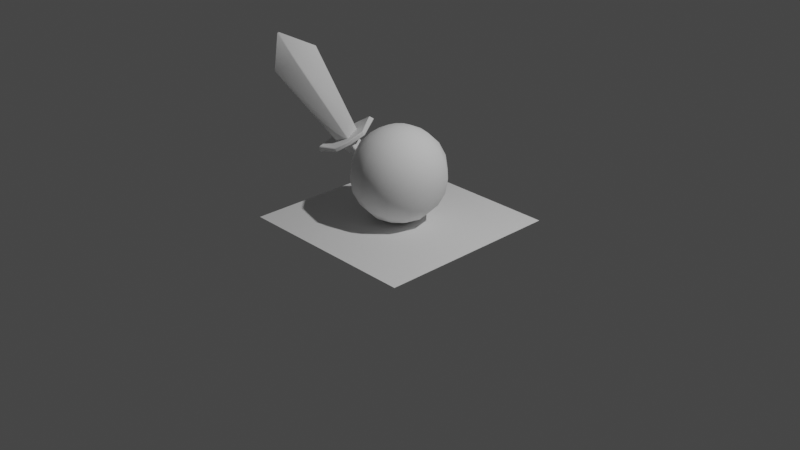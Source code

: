 # Source: Player.blend  (saved by Blender 3.3.6; exported with 4.5.12 LTS)
import bpy
from mathutils import Matrix  # noqa: F401  (used for matrix-valued properties, if any)

bpy.ops.wm.read_factory_settings(use_empty=True)
scene = bpy.context.scene
scene.name = 'Scene'

# ---- collections
col_collection = bpy.data.collections.new('Collection'); scene.collection.children.link(col_collection)

# ---- node groups
ng_auto_smooth = bpy.data.node_groups.new('Auto Smooth', 'GeometryNodeTree')
_s = ng_auto_smooth.interface.new_socket(name='Geometry', in_out='OUTPUT', socket_type='NodeSocketGeometry')
_s = ng_auto_smooth.interface.new_socket(name='Geometry', in_out='INPUT', socket_type='NodeSocketGeometry')
_s = ng_auto_smooth.interface.new_socket(name='Angle', in_out='INPUT', socket_type='NodeSocketFloat')
_s.subtype = 'ANGLE'
_s.min_value = 0.0
_s.max_value = 3.142
ng_auto_smooth.is_modifier = True
_N = ng_auto_smooth.nodes; _L = ng_auto_smooth.links
n0 = _N.new('NodeGroupOutput'); n0.name = 'Group Output'; n0.location = (480, -100)
n1 = _N.new('NodeGroupInput'); n1.name = 'Group Input'; n1.location = (-420, -300)
n2 = _N.new('NodeGroupInput'); n2.name = 'Group Input.001'; n2.location = (-60, -100)
n3 = _N.new('GeometryNodeSetShadeSmooth'); n3.name = 'Set Shade Smooth'; n3.location = (120, -100)
n3.domain = 'EDGE'
n4 = _N.new('GeometryNodeSetShadeSmooth'); n4.name = 'Set Shade Smooth.001'; n4.location = (300, -100)
n5 = _N.new('GeometryNodeInputMeshEdgeAngle'); n5.name = 'Edge Angle'; n5.location = (-420, -220)
n6 = _N.new('GeometryNodeInputEdgeSmooth'); n6.name = 'Is Edge Smooth'; n6.location = (-60, -160)
n7 = _N.new('GeometryNodeInputShadeSmooth'); n7.name = 'Is Face Smooth'; n7.location = (-240, -340)
n8 = _N.new('FunctionNodeBooleanMath'); n8.name = 'Boolean Math'; n8.location = (-60, -220)
n9 = _N.new('FunctionNodeCompare'); n9.name = 'Compare'; n9.location = (-240, -180)
n9.operation = 'LESS_EQUAL'
_L.new(n5.outputs[0], n9.inputs[0])
_L.new(n4.outputs[0], n0.inputs[0])
_L.new(n1.outputs[1], n9.inputs[1])
_L.new(n9.outputs[0], n8.inputs[0])
_L.new(n7.outputs[0], n8.inputs[1])
_L.new(n2.outputs[0], n3.inputs[0])
_L.new(n6.outputs[0], n3.inputs[1])
_L.new(n3.outputs[0], n4.inputs[0])
_L.new(n8.outputs[0], n3.inputs[2])
n0.is_active_output = True

# ---- world
world_world = bpy.data.worlds.new('World'); scene.world = world_world
world_world.use_nodes = True; world_world.node_tree.nodes.clear()
_N = world_world.node_tree.nodes; _L = world_world.node_tree.links
n0 = _N.new('ShaderNodeOutputWorld'); n0.name = 'World Output'; n0.location = (300, 300)
n1 = _N.new('ShaderNodeBackground'); n1.name = 'Background'; n1.location = (10, 300)
n1.inputs[0].default_value = (0.05088, 0.05088, 0.05088, 1.0)
_L.new(n1.outputs[0], n0.inputs[0])
n0.is_active_output = True
world_world.color = (0.05088, 0.05088, 0.05088)
world_world.use_sun_shadow = False
world_world.sun_shadow_jitter_overblur = 0.0

# ---- cameras
cam_camera = bpy.data.cameras.new('Camera')
cam_camera.clip_end = 100.0
cam_camera.ortho_scale = 7.314

# ---- lights
light_light = bpy.data.lights.new('Light', 'POINT')
light_light.transmission_factor = 0.0
light_light.energy = 1000.0
light_light.shadow_soft_size = 0.1
light_light.shadow_maximum_resolution = 0.006
light_light.use_absolute_resolution = True

# ---- meshes
me_plane = bpy.data.meshes.new('Plane')
me_plane.from_pydata([(-1.0, -1.0, 0.0), (1.0, -1.0, 0.0), (-1.0, 1.0, 0.0), (1.0, 1.0, 0.0)], [], [(0, 1, 3, 2)])
_uv = me_plane.uv_layers.new(name='UVMap')
_uv.uv.foreach_set('vector', [0.0, 0.0, 1.0, 0.0, 1.0, 1.0, 0.0, 1.0])
me_plane.update()
me_sphere = bpy.data.meshes.new('Sphere')
me_sphere.from_pydata([(0.0, 0.4755, 0.3455), (0.0, 0.1545, 0.02447), (0.07725, 0.1338, 0.9755), (0.1469, 0.2545, 0.9045), (0.2023, 0.3503, 0.7939), (0.2378, 0.4118, 0.6545), (0.25, 0.433, 0.5), (0.2378, 0.4118, 0.3455), (0.2023, 0.3503, 0.2061), (0.1469, 0.2545, 0.09549), (0.07725, 0.1338, 0.02447), (0.1338, 0.07725, 0.9755), (0.2545, 0.1469, 0.9045), (0.3503, 0.2023, 0.7939), (0.4118, 0.2378, 0.6545), (0.433, 0.25, 0.5), (0.4118, 0.2378, 0.3455), (0.3503, 0.2023, 0.2061), (0.2545, 0.1469, 0.09549), (0.1338, 0.07725, 0.02447), (0.1545, -7.451e-09, 0.9755), (0.2939, 0.0, 0.9045), (0.4045, 0.0, 0.7939), (0.4755, -1.49e-08, 0.6545), (0.5, 0.0, 0.5), (0.4755, -1.49e-08, 0.3455), (0.4045, 0.0, 0.2061), (0.2939, 0.0, 0.09549), (0.1545, -7.451e-09, 0.02447), (0.1338, -0.07725, 0.9755), (0.2545, -0.1469, 0.9045), (0.3503, -0.2023, 0.7939), (0.4118, -0.2378, 0.6545), (0.433, -0.25, 0.5), (0.4118, -0.2378, 0.3455), (0.3503, -0.2023, 0.2061), (0.2545, -0.1469, 0.09549), (0.1338, -0.07725, 0.02447), (0.07725, -0.1338, 0.9755), (0.1469, -0.2545, 0.9045), (0.2023, -0.3503, 0.7939), (0.2378, -0.4118, 0.6545), (0.25, -0.433, 0.5), (0.2378, -0.4118, 0.3455), (0.2023, -0.3503, 0.2061), (0.1469, -0.2545, 0.09549), (0.07725, -0.1338, 0.02447), (-1.49e-08, -0.1545, 0.9755), (0.0, -0.2939, 0.9045), (0.0, -0.4045, 0.7939), (-1.49e-08, -0.4755, 0.6545), (0.0, -0.5, 0.5), (-1.49e-08, -0.4755, 0.3455), (0.0, -0.4045, 0.2061), (0.0, -0.2939, 0.09549), (-1.49e-08, -0.1545, 0.02447), (0.0, 0.0, 0.0), (-0.07725, -0.1338, 0.9755), (-0.1469, -0.2545, 0.9045), (-0.2023, -0.3503, 0.7939), (-0.2378, -0.4118, 0.6545), (-0.25, -0.433, 0.5), (-0.2378, -0.4118, 0.3455), (-0.2023, -0.3503, 0.2061), (-0.1469, -0.2545, 0.09549), (-0.07725, -0.1338, 0.02447), (-0.1338, -0.07725, 0.9755), (-0.2545, -0.1469, 0.9045), (-0.3503, -0.2023, 0.7939), (-0.4118, -0.2378, 0.6545), (-0.433, -0.25, 0.5), (-0.4118, -0.2378, 0.3455), (-0.3503, -0.2023, 0.2061), (-0.2545, -0.1469, 0.09549), (-0.1338, -0.07725, 0.02447), (0.0, 0.0, 1.0), (-0.1545, 2.235e-08, 0.9755), (-0.2939, 0.0, 0.9045), (-0.4045, 0.0, 0.7939), (-0.4755, 4.47e-08, 0.6545), (-0.5, 0.0, 0.5), (-0.4755, 4.47e-08, 0.3455), (-0.4045, 0.0, 0.2061), (-0.2939, 0.0, 0.09549), (-0.1545, 2.235e-08, 0.02447), (-0.1338, 0.07725, 0.9755), (-0.2545, 0.1469, 0.9045), (-0.3503, 0.2023, 0.7939), (-0.4118, 0.2378, 0.6545), (-0.433, 0.25, 0.5), (-0.4118, 0.2378, 0.3455), (-0.3503, 0.2023, 0.2061), (-0.2545, 0.1469, 0.09549), (-0.1338, 0.07725, 0.02447), (-0.07725, 0.1338, 0.9755), (-0.1469, 0.2545, 0.9045), (-0.2023, 0.3503, 0.7939), (-0.2378, 0.4118, 0.6545), (-0.25, 0.433, 0.5), (-0.2378, 0.4118, 0.3455), (-0.2023, 0.3503, 0.2061), (-0.1469, 0.2545, 0.09549), (-0.07725, 0.1338, 0.02447), (2.98e-08, 0.1545, 0.9755), (0.0, 0.2939, 0.9045), (0.0, 0.4045, 0.7939), (4.47e-08, 0.4755, 0.6545), (0.0, 0.5, 0.5), (0.0, 0.4045, 0.2061), (0.0, 0.2939, 0.09549), (-0.6274, 0.008849, 0.7872), (-0.7945, -0.354, 1.712), (-0.7512, -0.1696, 0.6626), (-1.036, -0.7017, 1.469), (-0.6075, -0.133, 0.7191), (-0.8333, -0.5805, 1.584), (-0.7711, -0.02771, 0.7308), (-0.997, -0.4752, 1.596), (-0.9907, -0.6774, 1.88), (-0.5532, 0.1086, 0.9272), (-0.8525, -0.3228, 0.626), (-0.5582, -0.1727, 0.7269), (-0.8265, -3.884e-05, 0.7462), (-0.8857, -0.1327, 0.6621), (-0.6628, -0.2762, 0.6461), (-0.4874, -0.01706, 0.7664), (-0.7219, 0.1034, 0.827), (-0.499, -0.04008, 0.8109), (-0.5274, 0.152, 0.8969), (-0.6512, -0.2531, 0.6016), (-0.5466, -0.1497, 0.6824), (-0.8741, -0.1096, 0.6176), (-0.855, -0.3201, 0.5673), (-0.8148, 0.02299, 0.7016), (-0.7103, 0.1264, 0.7824), (-0.6474, -0.01723, 0.7429), (-0.7212, -0.1236, 0.6686), (-0.6199, -0.1119, 0.7011), (-0.7487, -0.029, 0.7103), (-0.5868, 0.03969, 0.4511), (-0.6003, 0.08623, 0.4716), (-0.6366, 0.0339, 0.4351), (-0.6501, 0.08044, 0.4556), (-0.5773, -0.07885, 0.6114), (-0.6131, 0.04465, 0.6659), (-0.7094, -0.09421, 0.569), (-0.7453, 0.02929, 0.6235), (-0.5074, 0.02305, 0.396), (-0.5492, 0.167, 0.4596), (-0.6615, 0.005149, 0.3466), (-0.7032, 0.1491, 0.4101), (-0.5059, 0.08842, 0.3009), (-0.5375, 0.1974, 0.349), (-0.6226, 0.07486, 0.2635), (-0.6542, 0.1838, 0.3116)], [], [(105, 104, 3, 4), (56, 1, 10), (108, 0, 7, 8), (106, 105, 4, 5), (103, 75, 2), (109, 108, 8, 9), (107, 106, 5, 6), (104, 103, 2, 3), (1, 109, 9, 10), (0, 107, 6, 7), (4, 3, 12, 13), (56, 10, 19), (8, 7, 16, 17), (5, 4, 13, 14), (2, 75, 11), (9, 8, 17, 18), (6, 5, 14, 15), (3, 2, 11, 12), (10, 9, 18, 19), (7, 6, 15, 16), (16, 15, 24, 25), (13, 12, 21, 22), (56, 19, 28), (17, 16, 25, 26), (14, 13, 22, 23), (11, 75, 20), (18, 17, 26, 27), (15, 14, 23, 24), (12, 11, 20, 21), (19, 18, 27, 28), (21, 20, 29, 30), (28, 27, 36, 37), (25, 24, 33, 34), (22, 21, 30, 31), (56, 28, 37), (26, 25, 34, 35), (23, 22, 31, 32), (20, 75, 29), (27, 26, 35, 36), (24, 23, 32, 33), (36, 35, 44, 45), (33, 32, 41, 42), (30, 29, 38, 39), (37, 36, 45, 46), (34, 33, 42, 43), (31, 30, 39, 40), (56, 37, 46), (35, 34, 43, 44), (32, 31, 40, 41), (29, 75, 38), (41, 40, 49, 50), (38, 75, 47), (45, 44, 53, 54), (42, 41, 50, 51), (39, 38, 47, 48), (46, 45, 54, 55), (43, 42, 51, 52), (40, 39, 48, 49), (56, 46, 55), (44, 43, 52, 53), (53, 52, 62, 63), (50, 49, 59, 60), (47, 75, 57), (54, 53, 63, 64), (51, 50, 60, 61), (48, 47, 57, 58), (55, 54, 64, 65), (52, 51, 61, 62), (49, 48, 58, 59), (56, 55, 65), (59, 58, 67, 68), (56, 65, 74), (63, 62, 71, 72), (60, 59, 68, 69), (57, 75, 66), (64, 63, 72, 73), (61, 60, 69, 70), (58, 57, 66, 67), (65, 64, 73, 74), (62, 61, 70, 71), (74, 73, 83, 84), (71, 70, 80, 81), (68, 67, 77, 78), (56, 74, 84), (72, 71, 81, 82), (69, 68, 78, 79), (66, 75, 76), (73, 72, 82, 83), (70, 69, 79, 80), (67, 66, 76, 77), (80, 79, 88, 89), (77, 76, 85, 86), (84, 83, 92, 93), (81, 80, 89, 90), (78, 77, 86, 87), (56, 84, 93), (82, 81, 90, 91), (79, 78, 87, 88), (76, 75, 85), (83, 82, 91, 92), (85, 75, 94), (92, 91, 100, 101), (89, 88, 97, 98), (86, 85, 94, 95), (93, 92, 101, 102), (90, 89, 98, 99), (87, 86, 95, 96), (56, 93, 102), (91, 90, 99, 100), (88, 87, 96, 97), (97, 96, 105, 106), (94, 75, 103), (101, 100, 108, 109), (98, 97, 106, 107), (95, 94, 103, 104), (102, 101, 109, 1), (99, 98, 107, 0), (96, 95, 104, 105), (56, 102, 1), (100, 99, 0, 108), (114, 115, 113, 112), (116, 117, 111, 110), (114, 116, 110), (113, 115, 118), (115, 111, 118), (112, 116, 114), (112, 113, 117, 116), (110, 111, 115, 114), (111, 117, 118), (117, 113, 118), (127, 119, 126), (124, 121, 122, 123), (120, 124, 123), (121, 127, 126, 122), (125, 134, 128), (129, 131, 133, 130), (132, 131, 129), (130, 133, 134, 125), (127, 121, 130, 125), (124, 120, 132, 129), (122, 126, 134, 133), (120, 123, 131, 132), (119, 127, 125, 128), (126, 119, 128, 134), (123, 122, 133, 131), (121, 124, 129, 130), (137, 135, 138), (136, 137, 138), (139, 141, 149, 147), (140, 139, 147, 148), (144, 143, 139, 140), (143, 145, 141, 139), (146, 144, 140, 142), (145, 146, 142, 141), (136, 138, 146, 145), (138, 135, 144, 146), (137, 136, 145, 143), (135, 137, 143, 144), (150, 148, 152, 154), (147, 149, 153, 151), (142, 140, 148, 150), (141, 142, 150, 149), (151, 154, 152), (153, 154, 151), (149, 150, 154, 153), (148, 147, 151, 152)])
me_sphere.polygons.foreach_set('use_smooth', [True] * 166)
_uv = me_sphere.uv_layers.new(name='UVMap')
_uv.uv.foreach_set('vector', [0.75, 0.7, 0.75, 0.8, 0.6667, 0.8, 0.6667, 0.7, 0.7083, 0.0, 0.75, 0.1, 0.6667, 0.1, 0.75, 0.3, 0.75, 0.4, 0.6667, 0.4, 0.6667, 0.3, 0.75, 0.6, 0.75, 0.7, 0.6667, 0.7, 0.6667, 0.6, 0.75, 0.9, 0.7083, 1.0, 0.6667, 0.9, 0.75, 0.2, 0.75, 0.3, 0.6667, 0.3, 0.6667, 0.2, 0.75, 0.5, 0.75, 0.6, 0.6667, 0.6, 0.6667, 0.5, 0.75, 0.8, 0.75, 0.9, 0.6667, 0.9, 0.6667, 0.8, 0.75, 0.1, 0.75, 0.2, 0.6667, 0.2, 0.6667, 0.1, 0.75, 0.4, 0.75, 0.5, 0.6667, 0.5, 0.6667, 0.4, 0.6667, 0.7, 0.6667, 0.8, 0.5833, 0.8, 0.5833, 0.7, 0.625, 0.0, 0.6667, 0.1, 0.5833, 0.1, 0.6667, 0.3, 0.6667, 0.4, 0.5833, 0.4, 0.5833, 0.3, 0.6667, 0.6, 0.6667, 0.7, 0.5833, 0.7, 0.5833, 0.6, 0.6667, 0.9, 0.625, 1.0, 0.5833, 0.9, 0.6667, 0.2, 0.6667, 0.3, 0.5833, 0.3, 0.5833, 0.2, 0.6667, 0.5, 0.6667, 0.6, 0.5833, 0.6, 0.5833, 0.5, 0.6667, 0.8, 0.6667, 0.9, 0.5833, 0.9, 0.5833, 0.8, 0.6667, 0.1, 0.6667, 0.2, 0.5833, 0.2, 0.5833, 0.1, 0.6667, 0.4, 0.6667, 0.5, 0.5833, 0.5, 0.5833, 0.4, 0.5833, 0.4, 0.5833, 0.5, 0.5, 0.5, 0.5, 0.4, 0.5833, 0.7, 0.5833, 0.8, 0.5, 0.8, 0.5, 0.7, 0.5417, 0.0, 0.5833, 0.1, 0.5, 0.1, 0.5833, 0.3, 0.5833, 0.4, 0.5, 0.4, 0.5, 0.3, 0.5833, 0.6, 0.5833, 0.7, 0.5, 0.7, 0.5, 0.6, 0.5833, 0.9, 0.5417, 1.0, 0.5, 0.9, 0.5833, 0.2, 0.5833, 0.3, 0.5, 0.3, 0.5, 0.2, 0.5833, 0.5, 0.5833, 0.6, 0.5, 0.6, 0.5, 0.5, 0.5833, 0.8, 0.5833, 0.9, 0.5, 0.9, 0.5, 0.8, 0.5833, 0.1, 0.5833, 0.2, 0.5, 0.2, 0.5, 0.1, 0.5, 0.8, 0.5, 0.9, 0.4167, 0.9, 0.4167, 0.8, 0.5, 0.1, 0.5, 0.2, 0.4167, 0.2, 0.4167, 0.1, 0.5, 0.4, 0.5, 0.5, 0.4167, 0.5, 0.4167, 0.4, 0.5, 0.7, 0.5, 0.8, 0.4167, 0.8, 0.4167, 0.7, 0.4583, 0.0, 0.5, 0.1, 0.4167, 0.1, 0.5, 0.3, 0.5, 0.4, 0.4167, 0.4, 0.4167, 0.3, 0.5, 0.6, 0.5, 0.7, 0.4167, 0.7, 0.4167, 0.6, 0.5, 0.9, 0.4583, 1.0, 0.4167, 0.9, 0.5, 0.2, 0.5, 0.3, 0.4167, 0.3, 0.4167, 0.2, 0.5, 0.5, 0.5, 0.6, 0.4167, 0.6, 0.4167, 0.5, 0.4167, 0.2, 0.4167, 0.3, 0.3333, 0.3, 0.3333, 0.2, 0.4167, 0.5, 0.4167, 0.6, 0.3333, 0.6, 0.3333, 0.5, 0.4167, 0.8, 0.4167, 0.9, 0.3333, 0.9, 0.3333, 0.8, 0.4167, 0.1, 0.4167, 0.2, 0.3333, 0.2, 0.3333, 0.1, 0.4167, 0.4, 0.4167, 0.5, 0.3333, 0.5, 0.3333, 0.4, 0.4167, 0.7, 0.4167, 0.8, 0.3333, 0.8, 0.3333, 0.7, 0.375, 0.0, 0.4167, 0.1, 0.3333, 0.1, 0.4167, 0.3, 0.4167, 0.4, 0.3333, 0.4, 0.3333, 0.3, 0.4167, 0.6, 0.4167, 0.7, 0.3333, 0.7, 0.3333, 0.6, 0.4167, 0.9, 0.375, 1.0, 0.3333, 0.9, 0.3333, 0.6, 0.3333, 0.7, 0.25, 0.7, 0.25, 0.6, 0.3333, 0.9, 0.2917, 1.0, 0.25, 0.9, 0.3333, 0.2, 0.3333, 0.3, 0.25, 0.3, 0.25, 0.2, 0.3333, 0.5, 0.3333, 0.6, 0.25, 0.6, 0.25, 0.5, 0.3333, 0.8, 0.3333, 0.9, 0.25, 0.9, 0.25, 0.8, 0.3333, 0.1, 0.3333, 0.2, 0.25, 0.2, 0.25, 0.1, 0.3333, 0.4, 0.3333, 0.5, 0.25, 0.5, 0.25, 0.4, 0.3333, 0.7, 0.3333, 0.8, 0.25, 0.8, 0.25, 0.7, 0.2917, 0.0, 0.3333, 0.1, 0.25, 0.1, 0.3333, 0.3, 0.3333, 0.4, 0.25, 0.4, 0.25, 0.3, 0.25, 0.3, 0.25, 0.4, 0.1667, 0.4, 0.1667, 0.3, 0.25, 0.6, 0.25, 0.7, 0.1667, 0.7, 0.1667, 0.6, 0.25, 0.9, 0.2083, 1.0, 0.1667, 0.9, 0.25, 0.2, 0.25, 0.3, 0.1667, 0.3, 0.1667, 0.2, 0.25, 0.5, 0.25, 0.6, 0.1667, 0.6, 0.1667, 0.5, 0.25, 0.8, 0.25, 0.9, 0.1667, 0.9, 0.1667, 0.8, 0.25, 0.1, 0.25, 0.2, 0.1667, 0.2, 0.1667, 0.1, 0.25, 0.4, 0.25, 0.5, 0.1667, 0.5, 0.1667, 0.4, 0.25, 0.7, 0.25, 0.8, 0.1667, 0.8, 0.1667, 0.7, 0.2083, 0.0, 0.25, 0.1, 0.1667, 0.1, 0.1667, 0.7, 0.1667, 0.8, 0.08333, 0.8, 0.08333, 0.7, 0.125, 0.0, 0.1667, 0.1, 0.08333, 0.1, 0.1667, 0.3, 0.1667, 0.4, 0.08333, 0.4, 0.08333, 0.3, 0.1667, 0.6, 0.1667, 0.7, 0.08333, 0.7, 0.08333, 0.6, 0.1667, 0.9, 0.125, 1.0, 0.08333, 0.9, 0.1667, 0.2, 0.1667, 0.3, 0.08333, 0.3, 0.08333, 0.2, 0.1667, 0.5, 0.1667, 0.6, 0.08333, 0.6, 0.08333, 0.5, 0.1667, 0.8, 0.1667, 0.9, 0.08333, 0.9, 0.08333, 0.8, 0.1667, 0.1, 0.1667, 0.2, 0.08333, 0.2, 0.08333, 0.1, 0.1667, 0.4, 0.1667, 0.5, 0.08333, 0.5, 0.08333, 0.4, 0.08333, 0.1, 0.08333, 0.2, 0.0, 0.2, 0.0, 0.1, 0.08333, 0.4, 0.08333, 0.5, 0.0, 0.5, 0.0, 0.4, 0.08333, 0.7, 0.08333, 0.8, 0.0, 0.8, 0.0, 0.7, 0.04167, 0.0, 0.08333, 0.1, 0.0, 0.1, 0.08333, 0.3, 0.08333, 0.4, 0.0, 0.4, 0.0, 0.3, 0.08333, 0.6, 0.08333, 0.7, 0.0, 0.7, 0.0, 0.6, 0.08333, 0.9, 0.04167, 1.0, 0.0, 0.9, 0.08333, 0.2, 0.08333, 0.3, 0.0, 0.3, 0.0, 0.2, 0.08333, 0.5, 0.08333, 0.6, 0.0, 0.6, 0.0, 0.5, 0.08333, 0.8, 0.08333, 0.9, 0.0, 0.9, 0.0, 0.8, 1.0, 0.5, 1.0, 0.6, 0.9167, 0.6, 0.9167, 0.5, 1.0, 0.8, 1.0, 0.9, 0.9167, 0.9, 0.9167, 0.8, 1.0, 0.1, 1.0, 0.2, 0.9167, 0.2, 0.9167, 0.1, 1.0, 0.4, 1.0, 0.5, 0.9167, 0.5, 0.9167, 0.4, 1.0, 0.7, 1.0, 0.8, 0.9167, 0.8, 0.9167, 0.7, 0.9583, 0.0, 1.0, 0.1, 0.9167, 0.1, 1.0, 0.3, 1.0, 0.4, 0.9167, 0.4, 0.9167, 0.3, 1.0, 0.6, 1.0, 0.7, 0.9167, 0.7, 0.9167, 0.6, 1.0, 0.9, 0.9583, 1.0, 0.9167, 0.9, 1.0, 0.2, 1.0, 0.3, 0.9167, 0.3, 0.9167, 0.2, 0.9167, 0.9, 0.875, 1.0, 0.8333, 0.9, 0.9167, 0.2, 0.9167, 0.3, 0.8333, 0.3, 0.8333, 0.2, 0.9167, 0.5, 0.9167, 0.6, 0.8333, 0.6, 0.8333, 0.5, 0.9167, 0.8, 0.9167, 0.9, 0.8333, 0.9, 0.8333, 0.8, 0.9167, 0.1, 0.9167, 0.2, 0.8333, 0.2, 0.8333, 0.1, 0.9167, 0.4, 0.9167, 0.5, 0.8333, 0.5, 0.8333, 0.4, 0.9167, 0.7, 0.9167, 0.8, 0.8333, 0.8, 0.8333, 0.7, 0.875, 0.0, 0.9167, 0.1, 0.8333, 0.1, 0.9167, 0.3, 0.9167, 0.4, 0.8333, 0.4, 0.8333, 0.3, 0.9167, 0.6, 0.9167, 0.7, 0.8333, 0.7, 0.8333, 0.6, 0.8333, 0.6, 0.8333, 0.7, 0.75, 0.7, 0.75, 0.6, 0.8333, 0.9, 0.7917, 1.0, 0.75, 0.9, 0.8333, 0.2, 0.8333, 0.3, 0.75, 0.3, 0.75, 0.2, 0.8333, 0.5, 0.8333, 0.6, 0.75, 0.6, 0.75, 0.5, 0.8333, 0.8, 0.8333, 0.9, 0.75, 0.9, 0.75, 0.8, 0.8333, 0.1, 0.8333, 0.2, 0.75, 0.2, 0.75, 0.1, 0.8333, 0.4, 0.8333, 0.5, 0.75, 0.5, 0.75, 0.4, 0.8333, 0.7, 0.8333, 0.8, 0.75, 0.8, 0.75, 0.7, 0.7917, 0.0, 0.8333, 0.1, 0.75, 0.1, 0.8333, 0.3, 0.8333, 0.4, 0.75, 0.4, 0.75, 0.3, 0.375, 0.125, 0.625, 0.125, 0.625, 0.25, 0.375, 0.25, 0.375, 0.625, 0.625, 0.625, 0.625, 0.75, 0.375, 0.75, 0.125, 0.625, 0.375, 0.625, 0.125, 0.75, 0.625, 0.25, 0.625, 0.125, 0.625, 0.25, 0.625, 0.125, 0.625, 0.0, 0.625, 0.125, 0.375, 0.5, 0.375, 0.625, 0.125, 0.625, 0.375, 0.5, 0.625, 0.5, 0.625, 0.625, 0.375, 0.625, 0.375, 0.0, 0.625, 0.0, 0.625, 0.125, 0.375, 0.125, 0.625, 0.75, 0.625, 0.625, 0.625, 0.75, 0.625, 0.625, 0.625, 0.5, 0.625, 0.625, 0.125, 0.6875, 0.125, 0.75, 0.25, 0.6875, 0.25, 0.5625, 0.125, 0.625, 0.375, 0.625, 0.375, 0.5938, 0.375, 0.5, 0.25, 0.5625, 0.375, 0.5938, 0.125, 0.625, 0.125, 0.6875, 0.3125, 0.6562, 0.375, 0.625, 0.125, 0.6875, 0.25, 0.6875, 0.125, 0.75, 0.25, 0.5625, 0.375, 0.5938, 0.375, 0.625, 0.125, 0.625, 0.375, 0.5, 0.375, 0.5938, 0.25, 0.5625, 0.125, 0.625, 0.375, 0.625, 0.3125, 0.6562, 0.125, 0.6875, 0.125, 0.6875, 0.125, 0.625, 0.125, 0.625, 0.125, 0.6875, 0.25, 0.5625, 0.375, 0.5, 0.375, 0.5, 0.25, 0.5625, 0.375, 0.625, 0.3125, 0.6562, 0.3125, 0.6562, 0.375, 0.625, 0.375, 0.5, 0.375, 0.5938, 0.375, 0.5938, 0.375, 0.5, 0.125, 0.75, 0.125, 0.6875, 0.125, 0.6875, 0.125, 0.75, 0.25, 0.6875, 0.125, 0.75, 0.125, 0.75, 0.25, 0.6875, 0.375, 0.5938, 0.375, 0.625, 0.375, 0.625, 0.375, 0.5938, 0.125, 0.625, 0.25, 0.5625, 0.25, 0.5625, 0.125, 0.625, 0.125, 0.625, 0.125, 0.75, 0.375, 0.625, 0.375, 0.5, 0.125, 0.625, 0.375, 0.625, 0.125, 0.625, 0.375, 0.5, 0.375, 0.5, 0.125, 0.625, 0.125, 0.75, 0.125, 0.625, 0.125, 0.625, 0.125, 0.75, 0.125, 0.75, 0.125, 0.625, 0.125, 0.625, 0.125, 0.75, 0.125, 0.625, 0.375, 0.5, 0.375, 0.5, 0.125, 0.625, 0.375, 0.625, 0.125, 0.75, 0.125, 0.75, 0.375, 0.625, 0.375, 0.5, 0.375, 0.625, 0.375, 0.625, 0.375, 0.5, 0.375, 0.5, 0.375, 0.625, 0.375, 0.625, 0.375, 0.5, 0.375, 0.625, 0.125, 0.75, 0.125, 0.75, 0.375, 0.625, 0.125, 0.625, 0.375, 0.5, 0.375, 0.5, 0.125, 0.625, 0.125, 0.75, 0.125, 0.625, 0.125, 0.625, 0.125, 0.75, 0.375, 0.625, 0.125, 0.75, 0.125, 0.75, 0.375, 0.625, 0.125, 0.625, 0.375, 0.5, 0.375, 0.5, 0.125, 0.625, 0.375, 0.625, 0.125, 0.75, 0.125, 0.75, 0.375, 0.625, 0.375, 0.5, 0.375, 0.625, 0.375, 0.625, 0.375, 0.5, 0.125, 0.625, 0.375, 0.625, 0.125, 0.75, 0.375, 0.5, 0.375, 0.625, 0.125, 0.625, 0.375, 0.5, 0.375, 0.625, 0.375, 0.625, 0.375, 0.5, 0.125, 0.75, 0.125, 0.625, 0.125, 0.625, 0.125, 0.75])
me_sphere.update()

# ---- objects
ob_light = bpy.data.objects.new('Light', light_light)
ob_camera = bpy.data.objects.new('Camera', cam_camera)
ob_plane = bpy.data.objects.new('Plane', me_plane)
ob_player = bpy.data.objects.new('Player', me_sphere)

# ---- transforms, parenting, visibility, modifiers, constraints
ob_light.location = (4.076, 1.005, 5.904)
ob_light.rotation_euler = (0.6503, 0.05522, 1.866)
ob_light.lock_rotations_4d = False
ob_light.empty_display_type = 'ARROWS'
ob_light.color = (0.0, 0.0, 0.0, 0.0)
ob_light.lineart.crease_threshold = 0.0
ob_camera.location = (7.359, -6.926, 4.958)
ob_camera.rotation_euler = (1.109, 0.0, 0.8149)
ob_camera.lock_rotations_4d = False
ob_camera.empty_display_type = 'ARROWS'
ob_camera.color = (0.0, 0.0, 0.0, 0.0)
ob_camera.display_type = 'WIRE'
ob_camera.lineart.crease_threshold = 0.0
ob_plane.location = (0.0, 0.0, 0.0)
ob_player.location = (0.0, 0.0, 0.0)
_m = ob_player.modifiers.new('Bevel', 'BEVEL')
_m.width = 0.008
_m.width_pct = 0.008
_m = ob_player.modifiers.new('Auto Smooth', 'NODES')
_m.node_group = ng_auto_smooth
_gi = [s.identifier for s in ng_auto_smooth.interface.items_tree if s.item_type == 'SOCKET' and s.in_out == 'INPUT']
_m[_gi[1]] = 0.5236  # Angle

# ---- collection membership
col_collection.objects.link(ob_light)
col_collection.objects.link(ob_camera)
col_collection.objects.link(ob_plane)
col_collection.objects.link(ob_player)

# ---- scene / render settings (as saved in the file)
scene.camera = ob_camera
scene.frame_start = 1; scene.frame_end = 250; scene.frame_set(1)
scene.render.engine = 'BLENDER_EEVEE_NEXT'
scene.cycles.sampling_pattern = 'TABULATED_SOBOL'
scene.cycles.use_light_tree = False
scene.view_settings.view_transform = 'Filmic'
bpy.context.view_layer.update()
